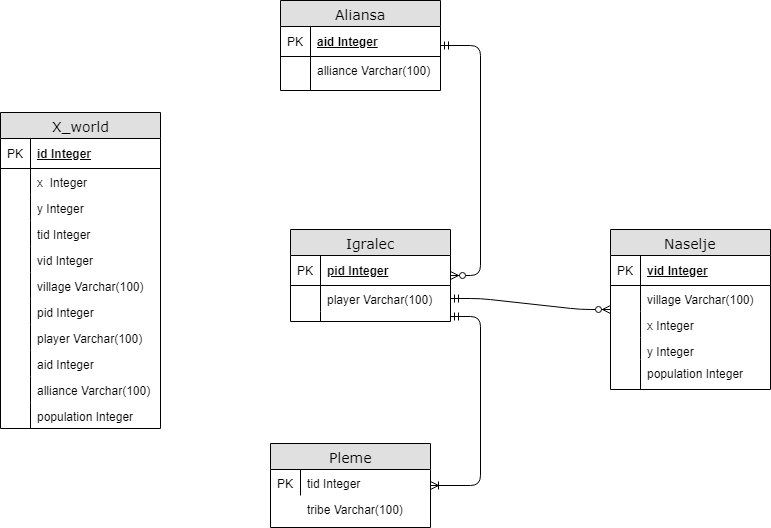

The diagram above was exported from draw.io. Its source (the exported page's mxGraphModel, read from the mxfile embedded in the PNG):
<mxGraphModel dx="1394" dy="715" grid="1" gridSize="10" guides="1" tooltips="1" connect="1" arrows="1" fold="1" page="1" pageScale="1" pageWidth="1100" pageHeight="850" background="#ffffff" math="0" shadow="0">
  <root>
    <mxCell id="0" />
    <mxCell id="1" parent="0" />
    <mxCell id="2e49270ec7c68f3f-8" value="Aliansa" style="swimlane;html=1;fontStyle=0;childLayout=stackLayout;horizontal=1;startSize=26;fillColor=#e0e0e0;horizontalStack=0;resizeParent=1;resizeLast=0;collapsible=1;marginBottom=0;swimlaneFillColor=#ffffff;align=center;rounded=0;shadow=0;comic=0;labelBackgroundColor=none;strokeColor=#000000;strokeWidth=1;fontFamily=Verdana;fontSize=14;fontColor=#000000;swimlaneLine=1;" parent="1" vertex="1">
      <mxGeometry x="570" y="180" width="160" height="90" as="geometry" />
    </mxCell>
    <mxCell id="2e49270ec7c68f3f-9" value="aid Integer" style="shape=partialRectangle;top=0;left=0;right=0;bottom=1;html=1;align=left;verticalAlign=middle;fillColor=none;spacingLeft=34;spacingRight=4;whiteSpace=wrap;overflow=hidden;rotatable=0;points=[[0,0.5],[1,0.5]];portConstraint=eastwest;dropTarget=0;fontStyle=5;" parent="2e49270ec7c68f3f-8" vertex="1">
      <mxGeometry y="26" width="160" height="30" as="geometry" />
    </mxCell>
    <mxCell id="2e49270ec7c68f3f-10" value="PK" style="shape=partialRectangle;top=0;left=0;bottom=0;html=1;fillColor=none;align=left;verticalAlign=middle;spacingLeft=4;spacingRight=4;whiteSpace=wrap;overflow=hidden;rotatable=0;points=[];portConstraint=eastwest;part=1;" parent="2e49270ec7c68f3f-9" vertex="1" connectable="0">
      <mxGeometry width="30" height="30" as="geometry" />
    </mxCell>
    <mxCell id="2e49270ec7c68f3f-11" value="alliance Varchar(100)" style="shape=partialRectangle;top=0;left=0;right=0;bottom=0;html=1;align=left;verticalAlign=top;fillColor=none;spacingLeft=34;spacingRight=4;whiteSpace=wrap;overflow=hidden;rotatable=0;points=[[0,0.5],[1,0.5]];portConstraint=eastwest;dropTarget=0;" parent="2e49270ec7c68f3f-8" vertex="1">
      <mxGeometry y="56" width="160" height="34" as="geometry" />
    </mxCell>
    <mxCell id="2e49270ec7c68f3f-12" value="" style="shape=partialRectangle;top=0;left=0;bottom=0;html=1;fillColor=none;align=left;verticalAlign=top;spacingLeft=4;spacingRight=4;whiteSpace=wrap;overflow=hidden;rotatable=0;points=[];portConstraint=eastwest;part=1;" parent="2e49270ec7c68f3f-11" vertex="1" connectable="0">
      <mxGeometry width="30" height="34" as="geometry" />
    </mxCell>
    <mxCell id="2e49270ec7c68f3f-30" value="Igralec" style="swimlane;html=1;fontStyle=0;childLayout=stackLayout;horizontal=1;startSize=26;fillColor=#e0e0e0;horizontalStack=0;resizeParent=1;resizeLast=0;collapsible=1;marginBottom=0;swimlaneFillColor=#ffffff;align=center;rounded=0;shadow=0;comic=0;labelBackgroundColor=none;strokeColor=#000000;strokeWidth=1;fontFamily=Verdana;fontSize=14;fontColor=#000000;" parent="1" vertex="1">
      <mxGeometry x="580" y="409" width="160" height="92" as="geometry" />
    </mxCell>
    <mxCell id="2e49270ec7c68f3f-31" value="pid Integer" style="shape=partialRectangle;top=0;left=0;right=0;bottom=1;html=1;align=left;verticalAlign=middle;fillColor=none;spacingLeft=34;spacingRight=4;whiteSpace=wrap;overflow=hidden;rotatable=0;points=[[0,0.5],[1,0.5]];portConstraint=eastwest;dropTarget=0;fontStyle=5;" parent="2e49270ec7c68f3f-30" vertex="1">
      <mxGeometry y="26" width="160" height="30" as="geometry" />
    </mxCell>
    <mxCell id="2e49270ec7c68f3f-32" value="PK" style="shape=partialRectangle;top=0;left=0;bottom=0;html=1;fillColor=none;align=left;verticalAlign=middle;spacingLeft=4;spacingRight=4;whiteSpace=wrap;overflow=hidden;rotatable=0;points=[];portConstraint=eastwest;part=1;" parent="2e49270ec7c68f3f-31" vertex="1" connectable="0">
      <mxGeometry width="30" height="30" as="geometry" />
    </mxCell>
    <mxCell id="2e49270ec7c68f3f-33" value="player Varchar(100)" style="shape=partialRectangle;top=0;left=0;right=0;bottom=0;html=1;align=left;verticalAlign=top;fillColor=none;spacingLeft=34;spacingRight=4;whiteSpace=wrap;overflow=hidden;rotatable=0;points=[[0,0.5],[1,0.5]];portConstraint=eastwest;dropTarget=0;" parent="2e49270ec7c68f3f-30" vertex="1">
      <mxGeometry y="56" width="160" height="26" as="geometry" />
    </mxCell>
    <mxCell id="2e49270ec7c68f3f-34" value="" style="shape=partialRectangle;top=0;left=0;bottom=0;html=1;fillColor=none;align=left;verticalAlign=top;spacingLeft=4;spacingRight=4;whiteSpace=wrap;overflow=hidden;rotatable=0;points=[];portConstraint=eastwest;part=1;" parent="2e49270ec7c68f3f-33" vertex="1" connectable="0">
      <mxGeometry width="30" height="26" as="geometry" />
    </mxCell>
    <mxCell id="2e49270ec7c68f3f-39" value="" style="shape=partialRectangle;top=0;left=0;right=0;bottom=0;html=1;align=left;verticalAlign=top;fillColor=none;spacingLeft=34;spacingRight=4;whiteSpace=wrap;overflow=hidden;rotatable=0;points=[[0,0.5],[1,0.5]];portConstraint=eastwest;dropTarget=0;" parent="2e49270ec7c68f3f-30" vertex="1">
      <mxGeometry y="82" width="160" height="10" as="geometry" />
    </mxCell>
    <mxCell id="2e49270ec7c68f3f-40" value="" style="shape=partialRectangle;top=0;left=0;bottom=0;html=1;fillColor=none;align=left;verticalAlign=top;spacingLeft=4;spacingRight=4;whiteSpace=wrap;overflow=hidden;rotatable=0;points=[];portConstraint=eastwest;part=1;" parent="2e49270ec7c68f3f-39" vertex="1" connectable="0">
      <mxGeometry width="30" height="10" as="geometry" />
    </mxCell>
    <mxCell id="2e49270ec7c68f3f-41" value="Pleme" style="swimlane;html=1;fontStyle=0;childLayout=stackLayout;horizontal=1;startSize=26;fillColor=#e0e0e0;horizontalStack=0;resizeParent=1;resizeLast=0;collapsible=1;marginBottom=0;swimlaneFillColor=#ffffff;align=center;rounded=0;shadow=0;comic=0;labelBackgroundColor=none;strokeColor=#000000;strokeWidth=1;fontFamily=Verdana;fontSize=14;fontColor=#000000;" parent="1" vertex="1">
      <mxGeometry x="560" y="623" width="160" height="84" as="geometry" />
    </mxCell>
    <mxCell id="SsA0MHP1cUPHRPREhv_H-38" value="tid Integer" style="shape=partialRectangle;top=0;left=0;right=0;bottom=0;align=left;verticalAlign=top;fillColor=none;spacingLeft=34;spacingRight=4;overflow=hidden;rotatable=0;points=[[0,0.5],[1,0.5]];portConstraint=eastwest;dropTarget=0;fontSize=12;" parent="2e49270ec7c68f3f-41" vertex="1">
      <mxGeometry y="26" width="160" height="26" as="geometry" />
    </mxCell>
    <mxCell id="SsA0MHP1cUPHRPREhv_H-39" value="PK" style="shape=partialRectangle;top=0;left=0;bottom=0;fillColor=none;align=left;verticalAlign=top;spacingLeft=4;spacingRight=4;overflow=hidden;rotatable=0;points=[];portConstraint=eastwest;part=1;fontSize=12;" parent="SsA0MHP1cUPHRPREhv_H-38" vertex="1" connectable="0">
      <mxGeometry width="30" height="26" as="geometry" />
    </mxCell>
    <mxCell id="SsA0MHP1cUPHRPREhv_H-40" value="tribe Varchar(100)" style="shape=partialRectangle;top=0;left=0;right=0;bottom=0;fillColor=none;align=left;verticalAlign=top;fillColor=none;spacingLeft=34;spacingRight=4;overflow=hidden;rotatable=0;points=[[0,0.5],[1,0.5]];portConstraint=eastwest;dropTarget=0;fontSize=12;" parent="2e49270ec7c68f3f-41" vertex="1">
      <mxGeometry y="52" width="160" height="26" as="geometry" />
    </mxCell>
    <mxCell id="SsA0MHP1cUPHRPREhv_H-41" value="" style="shape=partialRectangle;top=0;left=0;bottom=0;right=0;fillColor=none;align=left;verticalAlign=top;spacingLeft=4;spacingRight=4;overflow=hidden;rotatable=0;points=[];portConstraint=eastwest;part=1;fontSize=12;" parent="SsA0MHP1cUPHRPREhv_H-40" vertex="1" connectable="0">
      <mxGeometry width="30" height="26" as="geometry" />
    </mxCell>
    <mxCell id="2e49270ec7c68f3f-80" value="X_world" style="swimlane;html=1;fontStyle=0;childLayout=stackLayout;horizontal=1;startSize=26;fillColor=#e0e0e0;horizontalStack=0;resizeParent=1;resizeLast=0;collapsible=1;marginBottom=0;swimlaneFillColor=#ffffff;align=center;rounded=0;shadow=0;comic=0;labelBackgroundColor=none;strokeColor=#000000;strokeWidth=1;fontFamily=Verdana;fontSize=14;fontColor=#000000;" parent="1" vertex="1">
      <mxGeometry x="290" y="292" width="160" height="316" as="geometry" />
    </mxCell>
    <mxCell id="2e49270ec7c68f3f-81" value="id Integer" style="shape=partialRectangle;top=0;left=0;right=0;bottom=1;html=1;align=left;verticalAlign=middle;fillColor=none;spacingLeft=34;spacingRight=4;whiteSpace=wrap;overflow=hidden;rotatable=0;points=[[0,0.5],[1,0.5]];portConstraint=eastwest;dropTarget=0;fontStyle=5;" parent="2e49270ec7c68f3f-80" vertex="1">
      <mxGeometry y="26" width="160" height="30" as="geometry" />
    </mxCell>
    <mxCell id="2e49270ec7c68f3f-82" value="PK" style="shape=partialRectangle;top=0;left=0;bottom=0;html=1;fillColor=none;align=left;verticalAlign=middle;spacingLeft=4;spacingRight=4;whiteSpace=wrap;overflow=hidden;rotatable=0;points=[];portConstraint=eastwest;part=1;" parent="2e49270ec7c68f3f-81" vertex="1" connectable="0">
      <mxGeometry width="30" height="30" as="geometry" />
    </mxCell>
    <mxCell id="2e49270ec7c68f3f-83" value="x&amp;nbsp; Integer" style="shape=partialRectangle;top=0;left=0;right=0;bottom=0;html=1;align=left;verticalAlign=top;fillColor=none;spacingLeft=34;spacingRight=4;whiteSpace=wrap;overflow=hidden;rotatable=0;points=[[0,0.5],[1,0.5]];portConstraint=eastwest;dropTarget=0;" parent="2e49270ec7c68f3f-80" vertex="1">
      <mxGeometry y="56" width="160" height="26" as="geometry" />
    </mxCell>
    <mxCell id="2e49270ec7c68f3f-84" value="" style="shape=partialRectangle;top=0;left=0;bottom=0;html=1;fillColor=none;align=left;verticalAlign=top;spacingLeft=4;spacingRight=4;whiteSpace=wrap;overflow=hidden;rotatable=0;points=[];portConstraint=eastwest;part=1;" parent="2e49270ec7c68f3f-83" vertex="1" connectable="0">
      <mxGeometry width="30" height="26" as="geometry" />
    </mxCell>
    <mxCell id="2e49270ec7c68f3f-85" value="y Integer" style="shape=partialRectangle;top=0;left=0;right=0;bottom=0;html=1;align=left;verticalAlign=top;fillColor=none;spacingLeft=34;spacingRight=4;whiteSpace=wrap;overflow=hidden;rotatable=0;points=[[0,0.5],[1,0.5]];portConstraint=eastwest;dropTarget=0;" parent="2e49270ec7c68f3f-80" vertex="1">
      <mxGeometry y="82" width="160" height="26" as="geometry" />
    </mxCell>
    <mxCell id="2e49270ec7c68f3f-86" value="" style="shape=partialRectangle;top=0;left=0;bottom=0;html=1;fillColor=none;align=left;verticalAlign=top;spacingLeft=4;spacingRight=4;whiteSpace=wrap;overflow=hidden;rotatable=0;points=[];portConstraint=eastwest;part=1;" parent="2e49270ec7c68f3f-85" vertex="1" connectable="0">
      <mxGeometry width="30" height="26" as="geometry" />
    </mxCell>
    <mxCell id="2e49270ec7c68f3f-87" value="tid Integer&lt;br&gt;&lt;br&gt;" style="shape=partialRectangle;top=0;left=0;right=0;bottom=0;html=1;align=left;verticalAlign=top;fillColor=none;spacingLeft=34;spacingRight=4;whiteSpace=wrap;overflow=hidden;rotatable=0;points=[[0,0.5],[1,0.5]];portConstraint=eastwest;dropTarget=0;" parent="2e49270ec7c68f3f-80" vertex="1">
      <mxGeometry y="108" width="160" height="26" as="geometry" />
    </mxCell>
    <mxCell id="2e49270ec7c68f3f-88" value="" style="shape=partialRectangle;top=0;left=0;bottom=0;html=1;fillColor=none;align=left;verticalAlign=top;spacingLeft=4;spacingRight=4;whiteSpace=wrap;overflow=hidden;rotatable=0;points=[];portConstraint=eastwest;part=1;" parent="2e49270ec7c68f3f-87" vertex="1" connectable="0">
      <mxGeometry width="30" height="26" as="geometry" />
    </mxCell>
    <mxCell id="2e49270ec7c68f3f-89" value="vid Integer&lt;br&gt;&lt;br&gt;" style="shape=partialRectangle;top=0;left=0;right=0;bottom=0;html=1;align=left;verticalAlign=top;fillColor=none;spacingLeft=34;spacingRight=4;whiteSpace=wrap;overflow=hidden;rotatable=0;points=[[0,0.5],[1,0.5]];portConstraint=eastwest;dropTarget=0;" parent="2e49270ec7c68f3f-80" vertex="1">
      <mxGeometry y="134" width="160" height="26" as="geometry" />
    </mxCell>
    <mxCell id="2e49270ec7c68f3f-90" value="" style="shape=partialRectangle;top=0;left=0;bottom=0;html=1;fillColor=none;align=left;verticalAlign=top;spacingLeft=4;spacingRight=4;whiteSpace=wrap;overflow=hidden;rotatable=0;points=[];portConstraint=eastwest;part=1;" parent="2e49270ec7c68f3f-89" vertex="1" connectable="0">
      <mxGeometry width="30" height="26" as="geometry" />
    </mxCell>
    <mxCell id="SsA0MHP1cUPHRPREhv_H-26" value="village Varchar(100)" style="shape=partialRectangle;top=0;left=0;right=0;bottom=0;align=left;verticalAlign=top;fillColor=none;spacingLeft=34;spacingRight=4;overflow=hidden;rotatable=0;points=[[0,0.5],[1,0.5]];portConstraint=eastwest;dropTarget=0;fontSize=12;" parent="2e49270ec7c68f3f-80" vertex="1">
      <mxGeometry y="160" width="160" height="26" as="geometry" />
    </mxCell>
    <mxCell id="SsA0MHP1cUPHRPREhv_H-27" value="" style="shape=partialRectangle;top=0;left=0;bottom=0;fillColor=none;align=left;verticalAlign=top;spacingLeft=4;spacingRight=4;overflow=hidden;rotatable=0;points=[];portConstraint=eastwest;part=1;fontSize=12;" parent="SsA0MHP1cUPHRPREhv_H-26" vertex="1" connectable="0">
      <mxGeometry width="30" height="26" as="geometry" />
    </mxCell>
    <mxCell id="SsA0MHP1cUPHRPREhv_H-28" value="pid Integer" style="shape=partialRectangle;top=0;left=0;right=0;bottom=0;align=left;verticalAlign=top;fillColor=none;spacingLeft=34;spacingRight=4;overflow=hidden;rotatable=0;points=[[0,0.5],[1,0.5]];portConstraint=eastwest;dropTarget=0;fontSize=12;" parent="2e49270ec7c68f3f-80" vertex="1">
      <mxGeometry y="186" width="160" height="26" as="geometry" />
    </mxCell>
    <mxCell id="SsA0MHP1cUPHRPREhv_H-29" value="" style="shape=partialRectangle;top=0;left=0;bottom=0;fillColor=none;align=left;verticalAlign=top;spacingLeft=4;spacingRight=4;overflow=hidden;rotatable=0;points=[];portConstraint=eastwest;part=1;fontSize=12;" parent="SsA0MHP1cUPHRPREhv_H-28" vertex="1" connectable="0">
      <mxGeometry width="30" height="26" as="geometry" />
    </mxCell>
    <mxCell id="SsA0MHP1cUPHRPREhv_H-30" value="player Varchar(100)" style="shape=partialRectangle;top=0;left=0;right=0;bottom=0;align=left;verticalAlign=top;fillColor=none;spacingLeft=34;spacingRight=4;overflow=hidden;rotatable=0;points=[[0,0.5],[1,0.5]];portConstraint=eastwest;dropTarget=0;fontSize=12;" parent="2e49270ec7c68f3f-80" vertex="1">
      <mxGeometry y="212" width="160" height="26" as="geometry" />
    </mxCell>
    <mxCell id="SsA0MHP1cUPHRPREhv_H-31" value="" style="shape=partialRectangle;top=0;left=0;bottom=0;fillColor=none;align=left;verticalAlign=top;spacingLeft=4;spacingRight=4;overflow=hidden;rotatable=0;points=[];portConstraint=eastwest;part=1;fontSize=12;" parent="SsA0MHP1cUPHRPREhv_H-30" vertex="1" connectable="0">
      <mxGeometry width="30" height="26" as="geometry" />
    </mxCell>
    <mxCell id="SsA0MHP1cUPHRPREhv_H-32" value="aid Integer" style="shape=partialRectangle;top=0;left=0;right=0;bottom=0;align=left;verticalAlign=top;fillColor=none;spacingLeft=34;spacingRight=4;overflow=hidden;rotatable=0;points=[[0,0.5],[1,0.5]];portConstraint=eastwest;dropTarget=0;fontSize=12;" parent="2e49270ec7c68f3f-80" vertex="1">
      <mxGeometry y="238" width="160" height="26" as="geometry" />
    </mxCell>
    <mxCell id="SsA0MHP1cUPHRPREhv_H-33" value="" style="shape=partialRectangle;top=0;left=0;bottom=0;fillColor=none;align=left;verticalAlign=top;spacingLeft=4;spacingRight=4;overflow=hidden;rotatable=0;points=[];portConstraint=eastwest;part=1;fontSize=12;" parent="SsA0MHP1cUPHRPREhv_H-32" vertex="1" connectable="0">
      <mxGeometry width="30" height="26" as="geometry" />
    </mxCell>
    <mxCell id="SsA0MHP1cUPHRPREhv_H-34" value="alliance Varchar(100)" style="shape=partialRectangle;top=0;left=0;right=0;bottom=0;align=left;verticalAlign=top;fillColor=none;spacingLeft=34;spacingRight=4;overflow=hidden;rotatable=0;points=[[0,0.5],[1,0.5]];portConstraint=eastwest;dropTarget=0;fontSize=12;" parent="2e49270ec7c68f3f-80" vertex="1">
      <mxGeometry y="264" width="160" height="26" as="geometry" />
    </mxCell>
    <mxCell id="SsA0MHP1cUPHRPREhv_H-35" value="" style="shape=partialRectangle;top=0;left=0;bottom=0;fillColor=none;align=left;verticalAlign=top;spacingLeft=4;spacingRight=4;overflow=hidden;rotatable=0;points=[];portConstraint=eastwest;part=1;fontSize=12;" parent="SsA0MHP1cUPHRPREhv_H-34" vertex="1" connectable="0">
      <mxGeometry width="30" height="26" as="geometry" />
    </mxCell>
    <mxCell id="SsA0MHP1cUPHRPREhv_H-36" value="population Integer" style="shape=partialRectangle;top=0;left=0;right=0;bottom=0;align=left;verticalAlign=top;fillColor=none;spacingLeft=34;spacingRight=4;overflow=hidden;rotatable=0;points=[[0,0.5],[1,0.5]];portConstraint=eastwest;dropTarget=0;fontSize=12;" parent="2e49270ec7c68f3f-80" vertex="1">
      <mxGeometry y="290" width="160" height="26" as="geometry" />
    </mxCell>
    <mxCell id="SsA0MHP1cUPHRPREhv_H-37" value="" style="shape=partialRectangle;top=0;left=0;bottom=0;fillColor=none;align=left;verticalAlign=top;spacingLeft=4;spacingRight=4;overflow=hidden;rotatable=0;points=[];portConstraint=eastwest;part=1;fontSize=12;" parent="SsA0MHP1cUPHRPREhv_H-36" vertex="1" connectable="0">
      <mxGeometry width="30" height="26" as="geometry" />
    </mxCell>
    <mxCell id="SsA0MHP1cUPHRPREhv_H-1" value="Naselje" style="swimlane;html=1;fontStyle=0;childLayout=stackLayout;horizontal=1;startSize=26;fillColor=#e0e0e0;horizontalStack=0;resizeParent=1;resizeLast=0;collapsible=1;marginBottom=0;swimlaneFillColor=#ffffff;align=center;rounded=0;shadow=0;comic=0;labelBackgroundColor=none;strokeColor=#000000;strokeWidth=1;fontFamily=Verdana;fontSize=14;fontColor=#000000;" parent="1" vertex="1">
      <mxGeometry x="900" y="409" width="160" height="160" as="geometry" />
    </mxCell>
    <mxCell id="SsA0MHP1cUPHRPREhv_H-2" value="vid Integer" style="shape=partialRectangle;top=0;left=0;right=0;bottom=1;html=1;align=left;verticalAlign=middle;fillColor=none;spacingLeft=34;spacingRight=4;whiteSpace=wrap;overflow=hidden;rotatable=0;points=[[0,0.5],[1,0.5]];portConstraint=eastwest;dropTarget=0;fontStyle=5;" parent="SsA0MHP1cUPHRPREhv_H-1" vertex="1">
      <mxGeometry y="26" width="160" height="30" as="geometry" />
    </mxCell>
    <mxCell id="SsA0MHP1cUPHRPREhv_H-3" value="PK" style="shape=partialRectangle;top=0;left=0;bottom=0;html=1;fillColor=none;align=left;verticalAlign=middle;spacingLeft=4;spacingRight=4;whiteSpace=wrap;overflow=hidden;rotatable=0;points=[];portConstraint=eastwest;part=1;" parent="SsA0MHP1cUPHRPREhv_H-2" vertex="1" connectable="0">
      <mxGeometry width="30" height="30" as="geometry" />
    </mxCell>
    <mxCell id="SsA0MHP1cUPHRPREhv_H-4" value="village Varchar(100)" style="shape=partialRectangle;top=0;left=0;right=0;bottom=0;html=1;align=left;verticalAlign=top;fillColor=none;spacingLeft=34;spacingRight=4;whiteSpace=wrap;overflow=hidden;rotatable=0;points=[[0,0.5],[1,0.5]];portConstraint=eastwest;dropTarget=0;" parent="SsA0MHP1cUPHRPREhv_H-1" vertex="1">
      <mxGeometry y="56" width="160" height="26" as="geometry" />
    </mxCell>
    <mxCell id="SsA0MHP1cUPHRPREhv_H-5" value="" style="shape=partialRectangle;top=0;left=0;bottom=0;html=1;fillColor=none;align=left;verticalAlign=top;spacingLeft=4;spacingRight=4;whiteSpace=wrap;overflow=hidden;rotatable=0;points=[];portConstraint=eastwest;part=1;" parent="SsA0MHP1cUPHRPREhv_H-4" vertex="1" connectable="0">
      <mxGeometry width="30" height="26" as="geometry" />
    </mxCell>
    <mxCell id="SsA0MHP1cUPHRPREhv_H-6" value="x Integer" style="shape=partialRectangle;top=0;left=0;right=0;bottom=0;html=1;align=left;verticalAlign=top;fillColor=none;spacingLeft=34;spacingRight=4;whiteSpace=wrap;overflow=hidden;rotatable=0;points=[[0,0.5],[1,0.5]];portConstraint=eastwest;dropTarget=0;" parent="SsA0MHP1cUPHRPREhv_H-1" vertex="1">
      <mxGeometry y="82" width="160" height="26" as="geometry" />
    </mxCell>
    <mxCell id="SsA0MHP1cUPHRPREhv_H-7" value="" style="shape=partialRectangle;top=0;left=0;bottom=0;html=1;fillColor=none;align=left;verticalAlign=top;spacingLeft=4;spacingRight=4;whiteSpace=wrap;overflow=hidden;rotatable=0;points=[];portConstraint=eastwest;part=1;" parent="SsA0MHP1cUPHRPREhv_H-6" vertex="1" connectable="0">
      <mxGeometry width="30" height="26" as="geometry" />
    </mxCell>
    <mxCell id="SsA0MHP1cUPHRPREhv_H-8" value="y Integer" style="shape=partialRectangle;top=0;left=0;right=0;bottom=0;html=1;align=left;verticalAlign=top;fillColor=none;spacingLeft=34;spacingRight=4;whiteSpace=wrap;overflow=hidden;rotatable=0;points=[[0,0.5],[1,0.5]];portConstraint=eastwest;dropTarget=0;" parent="SsA0MHP1cUPHRPREhv_H-1" vertex="1">
      <mxGeometry y="108" width="160" height="22" as="geometry" />
    </mxCell>
    <mxCell id="SsA0MHP1cUPHRPREhv_H-9" value="" style="shape=partialRectangle;top=0;left=0;bottom=0;html=1;fillColor=none;align=left;verticalAlign=top;spacingLeft=4;spacingRight=4;whiteSpace=wrap;overflow=hidden;rotatable=0;points=[];portConstraint=eastwest;part=1;" parent="SsA0MHP1cUPHRPREhv_H-8" vertex="1" connectable="0">
      <mxGeometry width="30" height="22" as="geometry" />
    </mxCell>
    <mxCell id="SsA0MHP1cUPHRPREhv_H-10" value="population Integer" style="shape=partialRectangle;top=0;left=0;right=0;bottom=0;html=1;align=left;verticalAlign=top;fillColor=none;spacingLeft=34;spacingRight=4;whiteSpace=wrap;overflow=hidden;rotatable=0;points=[[0,0.5],[1,0.5]];portConstraint=eastwest;dropTarget=0;" parent="SsA0MHP1cUPHRPREhv_H-1" vertex="1">
      <mxGeometry y="130" width="160" height="30" as="geometry" />
    </mxCell>
    <mxCell id="SsA0MHP1cUPHRPREhv_H-11" value="" style="shape=partialRectangle;top=0;left=0;bottom=0;html=1;fillColor=none;align=left;verticalAlign=top;spacingLeft=4;spacingRight=4;whiteSpace=wrap;overflow=hidden;rotatable=0;points=[];portConstraint=eastwest;part=1;" parent="SsA0MHP1cUPHRPREhv_H-10" vertex="1" connectable="0">
      <mxGeometry width="30" height="30" as="geometry" />
    </mxCell>
    <mxCell id="Tvs_etkMLsg0_lIruNkV-3" value="" style="edgeStyle=entityRelationEdgeStyle;fontSize=12;html=1;endArrow=ERzeroToMany;startArrow=ERmandOne;" edge="1" parent="1" source="2e49270ec7c68f3f-8" target="2e49270ec7c68f3f-30">
      <mxGeometry width="100" height="100" relative="1" as="geometry">
        <mxPoint x="610" y="389.5" as="sourcePoint" />
        <mxPoint x="710" y="289.5" as="targetPoint" />
      </mxGeometry>
    </mxCell>
    <mxCell id="Tvs_etkMLsg0_lIruNkV-5" value="" style="edgeStyle=entityRelationEdgeStyle;fontSize=12;html=1;endArrow=ERzeroToMany;startArrow=ERmandOne;exitX=1;exitY=0.5;exitDx=0;exitDy=0;" edge="1" parent="1" source="2e49270ec7c68f3f-33" target="SsA0MHP1cUPHRPREhv_H-1">
      <mxGeometry width="100" height="100" relative="1" as="geometry">
        <mxPoint x="780" y="567" as="sourcePoint" />
        <mxPoint x="880" y="467" as="targetPoint" />
      </mxGeometry>
    </mxCell>
    <mxCell id="Tvs_etkMLsg0_lIruNkV-6" value="" style="edgeStyle=entityRelationEdgeStyle;fontSize=12;html=1;endArrow=ERoneToMany;startArrow=ERmandOne;exitX=1;exitY=0.5;exitDx=0;exitDy=0;" edge="1" parent="1" source="2e49270ec7c68f3f-39" target="2e49270ec7c68f3f-41">
      <mxGeometry width="100" height="100" relative="1" as="geometry">
        <mxPoint x="460" y="480" as="sourcePoint" />
        <mxPoint x="560" y="517" as="targetPoint" />
      </mxGeometry>
    </mxCell>
  </root>
</mxGraphModel>